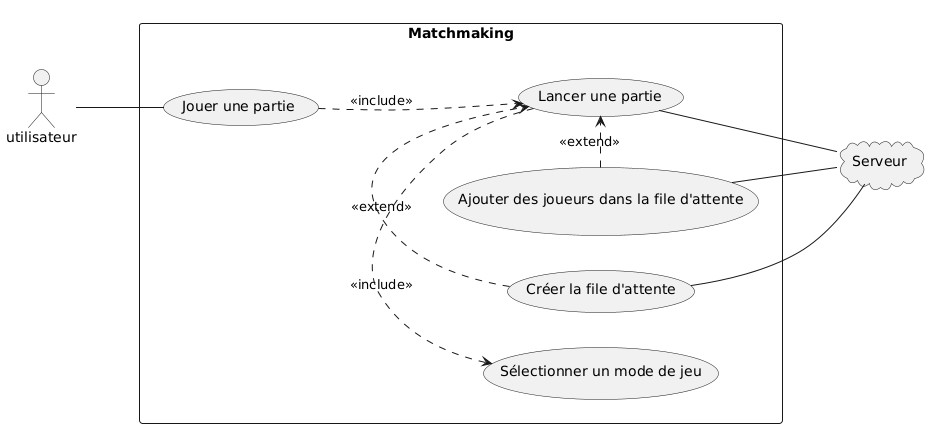

The diagram above was rendered by PlantUML. Its source (embedded in the PNG):
@startuml

left to right direction
actor "utilisateur" as user

'#TODO: should we add join as viewer in matchmaking
together {
    cloud "Serveur" as server

    rectangle "Matchmaking" as matchmaking {
        usecase "Jouer une partie" as play_game

        usecase "Sélectionner un mode de jeu" as select_gamemode

        usecase "Lancer une partie" as start_game

        usecase "Créer la file d'attente" as create_queue

        usecase "Ajouter des joueurs dans la file d'attente" as add_players_to_queue
    }
}

(matchmaking) -[hidden]> (server)
play_game .-> start_game: <<include>>
start_game .left-> select_gamemode: <<include>>
start_game <-left. create_queue: <<extend>>
start_game <-left. add_players_to_queue: <<extend>>

create_queue -- server
add_players_to_queue -- server
start_game -- server

user -- play_game
 
@enduml